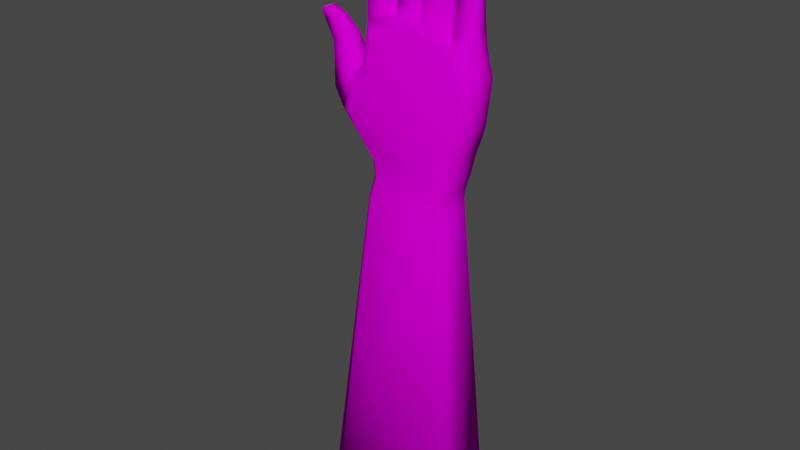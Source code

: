# Source: hand.blend  (saved by Blender 3.6.13; exported with 4.5.12 LTS)
import bpy
from mathutils import Matrix  # noqa: F401  (used for matrix-valued properties, if any)

bpy.ops.wm.read_factory_settings(use_empty=True)
scene = bpy.context.scene
scene.name = 'Scene'

# ---- collections
col_collection = bpy.data.collections.new('Collection'); scene.collection.children.link(col_collection)

# ---- images (referenced by path relative to the original .blend; pixels are not part of the script)
import os
ASSET_DIR = os.environ.get("B2B_ASSET_DIR", "")  # directory of the original .blend (textures are referenced by path, not embedded)
HERE = os.path.dirname(os.path.abspath(__file__))  # packed textures are extracted next to this script under _unpacked/

def load_image(name, relpath, width, height, colorspace="sRGB"):
    """Load a texture the original file referenced (path relative to the .blend, or extracted next to this script)."""
    p = next((c for c in (os.path.join(HERE, relpath), os.path.join(ASSET_DIR, relpath)) if relpath and os.path.exists(c)), "")
    if p:
        img = bpy.data.images.load(p, check_existing=True)
        img.name = name
    else:  # same state as the original file: an image datablock whose file is absent (Cycles renders it pink)
        img = bpy.data.images.new(name, width, height)
        img.source = "FILE"
        img.filepath = "//" + (relpath or name)
    img.colorspace_settings.name = colorspace
    return img
img_4k_human_skin_1_diffuseoriginal_jpg = load_image('4K-human_skin_1_diffuseOriginal.jpg', '4K-human_skin_1_diffuseOriginal.jpg', 1024, 1024, 'sRGB')

# ---- materials (node trees are filled in below, after node groups)
mat_material_001 = bpy.data.materials.new('Material.001')
mat_material_001.use_transparent_shadow = False

# ---- material node trees
mat_material_001.use_nodes = True; mat_material_001.node_tree.nodes.clear()
_N = mat_material_001.node_tree.nodes; _L = mat_material_001.node_tree.links
n0 = _N.new('ShaderNodeBsdfPrincipled'); n0.name = 'Principled BSDF'; n0.location = (10, 300)
n0.distribution = 'GGX'
n0.subsurface_method = 'RANDOM_WALK_SKIN'
n0.inputs[3].default_value = 1.45
n0.inputs[13].default_value = 0.0
n0.inputs[27].default_value = (0.0, 0.0, 0.0, 1.0)
n0.inputs[28].default_value = 1.0
n1 = _N.new('ShaderNodeOutputMaterial'); n1.name = 'Material Output'; n1.location = (300, 300)
n2 = _N.new('ShaderNodeTexImage'); n2.name = 'Image Texture'; n2.location = (-280, 275)
n2.image = img_4k_human_skin_1_diffuseoriginal_jpg
_L.new(n0.outputs[0], n1.inputs[0])
_L.new(n2.outputs[0], n0.inputs[0])
n1.is_active_output = True

# ---- world
world_world = bpy.data.worlds.new('World'); scene.world = world_world
world_world.use_nodes = True; world_world.node_tree.nodes.clear()
_N = world_world.node_tree.nodes; _L = world_world.node_tree.links
n0 = _N.new('ShaderNodeOutputWorld'); n0.name = 'World Output'; n0.location = (300, 300)
n1 = _N.new('ShaderNodeBackground'); n1.name = 'Background'; n1.location = (10, 300)
n1.inputs[0].default_value = (0.05088, 0.05088, 0.05088, 1.0)
_L.new(n1.outputs[0], n0.inputs[0])
n0.is_active_output = True
world_world.color = (0.05088, 0.05088, 0.05088)
world_world.use_sun_shadow = False
world_world.sun_shadow_jitter_overblur = 0.0

# ---- meshes
me_cube_001 = bpy.data.meshes.new('Cube.001')
me_cube_001.from_pydata([(-0.4288, -0.1535, -0.1745), (-0.4575, -0.1165, 1.417), (-0.4288, 0.1633, -0.1745), (-0.4575, 0.1263, 1.417), (0.4042, -0.1535, -0.195), (0.6226, -0.1263, 1.222), (0.4042, 0.1633, -0.195), (0.6226, 0.1362, 1.222), (-0.3596, -0.1535, 0.03369), (-0.3806, -0.1535, 0.1968), (-0.5123, -0.1535, 0.3434), (-0.7097, -0.1686, 0.6049), (-0.5798, -0.1686, 0.9066), (-0.4934, -0.1533, 1.021), (-0.457, -0.1459, 1.213), (-0.457, 0.1558, 1.213), (-0.4934, 0.1631, 1.021), (-0.5798, 0.1784, 0.9066), (-0.7097, 0.1784, 0.6049), (-0.5123, 0.1633, 0.3434), (-0.3806, 0.1633, 0.1968), (-0.3596, 0.1633, 0.03369), (0.6432, 0.1633, 1.077), (0.5897, 0.1633, 0.644), (0.5451, 0.1633, 0.4973), (0.4964, 0.1633, 0.363), (0.46, 0.1633, 0.2081), (0.4072, 0.1633, 0.03271), (0.3913, 0.1633, -0.05653), (0.6432, -0.1535, 1.077), (0.5897, -0.1535, 0.644), (0.5451, -0.1535, 0.4973), (0.4964, -0.1535, 0.363), (0.46, -0.1535, 0.2081), (0.4072, -0.1535, 0.03271), (0.3913, -0.1535, -0.05653), (-0.212, 0.1362, 1.53), (-0.1445, 0.1362, 1.495), (0.08204, 0.1362, 1.505), (0.1258, 0.1362, 1.504), (0.3238, 0.1362, 1.41), (0.4103, 0.1362, 1.342), (0.4103, -0.1263, 1.342), (0.3238, -0.1263, 1.41), (0.1258, -0.1263, 1.504), (0.08204, -0.1263, 1.505), (-0.1445, -0.1263, 1.495), (-0.212, -0.1263, 1.53), (-0.4312, -0.0492, 2.367), (-0.4312, 0.05905, 2.367), (-0.3566, -0.0492, 2.363), (-0.3566, 0.05905, 2.363), (-0.09066, 0.05905, 2.48), (0.01244, 0.05905, 2.488), (0.01244, -0.0492, 2.488), (-0.09066, -0.0492, 2.48), (0.1345, 0.05905, 2.348), (0.221, 0.05905, 2.344), (0.221, -0.0492, 2.344), (0.1345, -0.0492, 2.348), (0.4429, 0.05905, 2.007), (0.5294, 0.05905, 2.003), (0.5294, -0.0492, 2.003), (0.4429, -0.0492, 2.007), (-1.054, -0.04325, 1.397), (-0.977, -0.04325, 1.429), (-0.977, 0.05309, 1.429), (-1.054, 0.05309, 1.397), (-0.4718, -0.09303, 1.692), (-0.4841, -0.0694, 1.876), (-0.494, -0.0492, 2.112), (-0.4826, -0.0492, 2.254), (-0.4826, 0.05905, 2.254), (-0.494, 0.05905, 2.112), (-0.4841, 0.07924, 1.876), (-0.4718, 0.1029, 1.692), (-0.2964, 0.05905, 2.297), (-0.2912, 0.05905, 2.035), (-0.2575, 0.07924, 1.805), (-0.2357, 0.1029, 1.631), (-0.2357, -0.09307, 1.631), (-0.2575, -0.0694, 1.805), (-0.2912, -0.0492, 2.035), (-0.2964, -0.0492, 2.297), (-0.148, -0.09307, 1.609), (-0.1704, -0.0694, 1.78), (-0.1478, -0.0492, 2.076), (-0.1299, -0.0492, 2.425), (-0.1299, 0.05905, 2.425), (-0.1478, 0.05905, 2.076), (-0.1704, 0.07924, 1.78), (-0.148, 0.1029, 1.609), (0.06717, -0.09307, 1.591), (0.06892, -0.0694, 1.796), (0.04218, -0.0492, 2.074), (0.06054, -0.0492, 2.402), (0.06717, 0.1029, 1.591), (0.06892, 0.07924, 1.796), (0.04218, 0.05905, 2.074), (0.06054, 0.05905, 2.402), (0.1133, -0.1033, 1.767), (0.1269, -0.07235, 1.992), (0.1168, -0.0492, 2.195), (0.109, -0.0492, 2.296), (0.109, 0.05905, 2.296), (0.1168, 0.05905, 2.195), (0.1269, 0.08219, 1.992), (0.1133, 0.1132, 1.767), (0.337, -0.1033, 1.643), (0.3097, -0.07235, 1.872), (0.2896, -0.0492, 2.122), (0.2672, -0.0492, 2.279), (0.2672, 0.05905, 2.279), (0.2896, 0.05905, 2.122), (0.3097, 0.08219, 1.872), (0.337, 0.1132, 1.643), (0.4154, 0.1029, 1.455), (0.4371, 0.07924, 1.57), (0.4446, 0.05905, 1.762), (0.4283, 0.05905, 1.918), (0.595, 0.05905, 1.923), (0.6179, 0.05905, 1.737), (0.6124, 0.07924, 1.552), (0.6163, 0.1029, 1.387), (0.4154, -0.09307, 1.455), (0.4371, -0.0694, 1.57), (0.4446, -0.0492, 1.762), (0.4283, -0.0492, 1.918), (0.595, -0.0492, 1.923), (0.6179, -0.0492, 1.737), (0.6124, -0.0694, 1.552), (0.6163, -0.09307, 1.387), (-0.8725, 0.09885, 0.9682), (-0.9018, 0.07226, 1.14), (-1.01, 0.05309, 1.304), (-0.8357, 0.05309, 1.365), (-0.7125, 0.06962, 1.234), (-0.6832, 0.08304, 1.153), (-0.8725, -0.089, 0.9682), (-0.9018, -0.06242, 1.14), (-1.01, -0.04325, 1.304), (-0.6832, -0.0732, 1.153), (-0.7125, -0.05978, 1.234), (-0.8357, -0.04325, 1.365), (-0.6266, 0.1238, 1.018), (-0.843, 0.1301, 0.7437), (-0.843, -0.1203, 0.7437), (-0.6266, -0.1139, 1.018), (-0.3721, 0.2011, -0.1759), (-0.3721, -0.1912, -0.1759), (-0.3085, -0.1912, 0.02756), (-0.327, -0.1912, 0.1856), (-0.4462, -0.1912, 0.3342), (-0.6277, -0.1912, 0.5885), (-0.5033, -0.1912, 0.8788), (-0.4197, -0.191, 0.9956), (-0.3822, -0.1825, 1.204), (-0.3085, 0.2011, 0.02756), (-0.327, 0.2011, 0.1856), (-0.4462, 0.2011, 0.3342), (-0.6277, 0.2011, 0.5885), (-0.5033, 0.2011, 0.8788), (-0.4197, 0.2009, 0.9956), (-0.3822, 0.1924, 1.204), (0.3493, -0.1912, -0.1936), (0.3419, 0.2011, -0.05059), (0.3554, 0.2011, 0.04352), (0.396, 0.2011, 0.217), (0.417, 0.2011, 0.3789), (0.4711, 0.2011, 0.5243), (0.5184, 0.2011, 0.6688), (0.5707, 0.2005, 1.086), (0.3493, 0.2011, -0.1936), (0.3419, -0.1912, -0.05059), (0.3554, -0.1912, 0.04352), (0.396, -0.1912, 0.217), (0.417, -0.1912, 0.3789), (0.4711, -0.1912, 0.5243), (0.5184, -0.1912, 0.6688), (0.5707, -0.1906, 1.086), (0.2236, 0.1675, 1.4), (-0.1495, 0.1716, 1.437), (-0.3916, 0.1733, 1.328), (-0.3957, -0.1698, 1.326), (-0.1544, -0.1617, 1.435), (0.2273, -0.1576, 1.399), (-0.8228, 0.2828, -3.399), (-0.8228, -0.273, -3.399), (-0.7234, 0.3491, -3.402), (0.6383, -0.273, -3.435), (0.6383, 0.2828, -3.435), (0.5421, -0.3391, -3.433), (0.5421, 0.3491, -3.433), (-0.7234, -0.3391, -3.402)], [], [(14, 1, 3, 15), (15, 3, 36, 37, 38, 39, 40, 41, 7, 22, 171, 180, 181, 182, 163), (22, 7, 5, 29), (29, 5, 42, 43, 44, 45, 46, 47, 1, 14, 156, 183, 184, 185, 179), (4, 164, 191, 189), (72, 71, 48, 49), (149, 150, 8, 0), (150, 151, 9, 8), (151, 152, 10, 9), (152, 153, 11, 10), (153, 154, 12, 11), (154, 155, 13, 12), (155, 156, 14, 13), (6, 28, 35, 4), (28, 27, 34, 35), (27, 26, 33, 34), (26, 25, 32, 33), (25, 24, 31, 32), (24, 23, 30, 31), (23, 22, 29, 30), (172, 165, 28, 6), (165, 166, 27, 28), (166, 167, 26, 27), (167, 168, 25, 26), (168, 169, 24, 25), (169, 170, 23, 24), (170, 171, 22, 23), (0, 8, 21, 2), (8, 9, 20, 21), (9, 10, 19, 20), (10, 11, 18, 19), (135, 134, 67, 66), (12, 13, 16, 17), (13, 14, 15, 16), (120, 119, 60, 61), (41, 40, 43, 42), (104, 103, 59, 56), (39, 38, 45, 44), (88, 87, 55, 52), (37, 36, 47, 46), (51, 49, 48, 50), (76, 72, 49, 51), (71, 83, 50, 48), (83, 76, 51, 50), (53, 52, 55, 54), (87, 95, 54, 55), (95, 99, 53, 54), (99, 88, 52, 53), (57, 56, 59, 58), (103, 111, 58, 59), (112, 104, 56, 57), (111, 112, 57, 58), (61, 60, 63, 62), (119, 127, 63, 60), (128, 120, 61, 62), (127, 128, 62, 63), (64, 65, 66, 67), (134, 140, 64, 67), (140, 143, 65, 64), (143, 135, 66, 65), (47, 36, 79, 80), (80, 79, 78, 81), (81, 78, 77, 82), (82, 77, 76, 83), (1, 47, 80, 68), (68, 80, 81, 69), (69, 81, 82, 70), (70, 82, 83, 71), (36, 3, 75, 79), (79, 75, 74, 78), (78, 74, 73, 77), (77, 73, 72, 76), (3, 1, 68, 75), (75, 68, 69, 74), (74, 69, 70, 73), (73, 70, 71, 72), (38, 37, 91, 96), (96, 91, 90, 97), (97, 90, 89, 98), (98, 89, 88, 99), (45, 38, 96, 92), (92, 96, 97, 93), (93, 97, 98, 94), (94, 98, 99, 95), (46, 45, 92, 84), (84, 92, 93, 85), (85, 93, 94, 86), (86, 94, 95, 87), (37, 46, 84, 91), (91, 84, 85, 90), (90, 85, 86, 89), (89, 86, 87, 88), (43, 40, 115, 108), (108, 115, 114, 109), (109, 114, 113, 110), (110, 113, 112, 111), (40, 39, 107, 115), (115, 107, 106, 114), (114, 106, 105, 113), (113, 105, 104, 112), (44, 43, 108, 100), (100, 108, 109, 101), (101, 109, 110, 102), (102, 110, 111, 103), (39, 44, 100, 107), (107, 100, 101, 106), (106, 101, 102, 105), (105, 102, 103, 104), (42, 5, 131, 124), (124, 131, 130, 125), (125, 130, 129, 126), (126, 129, 128, 127), (5, 7, 123, 131), (131, 123, 122, 130), (130, 122, 121, 129), (129, 121, 120, 128), (41, 42, 124, 116), (116, 124, 125, 117), (117, 125, 126, 118), (118, 126, 127, 119), (7, 41, 116, 123), (123, 116, 117, 122), (122, 117, 118, 121), (121, 118, 119, 120), (147, 144, 137, 141), (141, 137, 136, 142), (142, 136, 135, 143), (146, 147, 141, 138), (138, 141, 142, 139), (139, 142, 143, 140), (145, 146, 138, 132), (132, 138, 139, 133), (133, 139, 140, 134), (144, 145, 132, 137), (137, 132, 133, 136), (136, 133, 134, 135), (17, 18, 145, 144), (18, 11, 146, 145), (11, 12, 147, 146), (12, 17, 144, 147), (16, 15, 163, 162), (17, 16, 162, 161), (18, 17, 161, 160), (19, 18, 160, 159), (20, 19, 159, 158), (21, 20, 158, 157), (2, 21, 157, 148), (178, 179, 156, 155), (177, 178, 155, 154), (176, 177, 154, 153), (175, 176, 153, 152), (174, 175, 152, 151), (173, 174, 151, 150), (164, 173, 150, 149), (149, 0, 187, 193), (4, 35, 173, 164), (35, 34, 174, 173), (34, 33, 175, 174), (33, 32, 176, 175), (32, 31, 177, 176), (31, 30, 178, 177), (30, 29, 179, 178), (162, 163, 171, 170), (161, 162, 170, 169), (160, 161, 169, 168), (159, 160, 168, 167), (158, 159, 167, 166), (157, 158, 166, 165), (148, 157, 165, 172), (6, 4, 189, 190), (163, 182, 181, 180, 171), (179, 185, 184, 183, 156), (192, 190, 189, 191), (186, 188, 193, 187), (188, 192, 191, 193), (172, 6, 190, 192), (2, 148, 188, 186), (148, 172, 192, 188), (0, 2, 186, 187), (164, 149, 193, 191)])
me_cube_001.polygons.foreach_set('use_smooth', [True] * 180)
_uv = me_cube_001.uv_layers.new(name='UVMap')
_uv.uv.foreach_set('vector', [0.4991, 0.488, 0.5001, 0.4811, 0.5083, 0.4811, 0.5092, 0.488, 0.424, 0.4423, 0.4242, 0.4353, 0.4326, 0.4319, 0.4348, 0.4331, 0.4425, 0.4331, 0.444, 0.4332, 0.4505, 0.4366, 0.4533, 0.439, 0.4603, 0.4433, 0.4608, 0.4483, 0.4584, 0.4479, 0.4471, 0.4368, 0.4346, 0.4352, 0.4263, 0.4385, 0.4265, 0.4427, 0.4649, 0.4312, 0.4658, 0.4263, 0.4746, 0.4263, 0.4756, 0.4312, 0.3474, 0.4482, 0.3479, 0.4433, 0.3549, 0.439, 0.3577, 0.4366, 0.3643, 0.4332, 0.3658, 0.4331, 0.3734, 0.4331, 0.3756, 0.4319, 0.384, 0.4354, 0.3843, 0.4423, 0.3818, 0.4428, 0.3821, 0.4386, 0.3738, 0.4352, 0.361, 0.4369, 0.3498, 0.4479, 0.3569, 0.4907, 0.3588, 0.4907, 0.3562, 0.6001, 0.3529, 0.6002, 0.506, 0.4529, 0.5023, 0.4529, 0.5023, 0.4491, 0.506, 0.4491, 0.3831, 0.4892, 0.3807, 0.4824, 0.3824, 0.4821, 0.385, 0.489, 0.3807, 0.4824, 0.3811, 0.4771, 0.3829, 0.4766, 0.3824, 0.4821, 0.3811, 0.4771, 0.385, 0.4719, 0.3872, 0.4715, 0.3829, 0.4766, 0.385, 0.4719, 0.3908, 0.4632, 0.3935, 0.4625, 0.3872, 0.4715, 0.3908, 0.4632, 0.3863, 0.4536, 0.3888, 0.4525, 0.3935, 0.4625, 0.3863, 0.4536, 0.3833, 0.4497, 0.3857, 0.4487, 0.3888, 0.4525, 0.3833, 0.4497, 0.3818, 0.4428, 0.3843, 0.4423, 0.3857, 0.4487, 0.4649, 0.4735, 0.4649, 0.4688, 0.4756, 0.4688, 0.4756, 0.4735, 0.4649, 0.4688, 0.4649, 0.4659, 0.4756, 0.4659, 0.4756, 0.4688, 0.4649, 0.4659, 0.4649, 0.4601, 0.4756, 0.4601, 0.4756, 0.4659, 0.4649, 0.4601, 0.4649, 0.4549, 0.4756, 0.4549, 0.4756, 0.4601, 0.4649, 0.4549, 0.4649, 0.4505, 0.4756, 0.4505, 0.4756, 0.4549, 0.4649, 0.4505, 0.4649, 0.4456, 0.4756, 0.4456, 0.4756, 0.4505, 0.4649, 0.4456, 0.4649, 0.4312, 0.4756, 0.4312, 0.4756, 0.4456, 0.4494, 0.4907, 0.4493, 0.4859, 0.451, 0.486, 0.4512, 0.4907, 0.4493, 0.4859, 0.4499, 0.4827, 0.4516, 0.4831, 0.451, 0.486, 0.4499, 0.4827, 0.4514, 0.4769, 0.4536, 0.4772, 0.4516, 0.4831, 0.4514, 0.4769, 0.4523, 0.4715, 0.455, 0.4721, 0.4536, 0.4772, 0.4523, 0.4715, 0.4543, 0.4667, 0.4568, 0.4676, 0.455, 0.4721, 0.4543, 0.4667, 0.4561, 0.4619, 0.4585, 0.4627, 0.4568, 0.4676, 0.4561, 0.4619, 0.4584, 0.4479, 0.4608, 0.4483, 0.4585, 0.4627, 0.4836, 0.4258, 0.4836, 0.4187, 0.4943, 0.4187, 0.4943, 0.4258, 0.4836, 0.4187, 0.4836, 0.4132, 0.4943, 0.4132, 0.4943, 0.4187, 0.4836, 0.4132, 0.4836, 0.4084, 0.4943, 0.4084, 0.4943, 0.4132, 0.4836, 0.4084, 0.4831, 0.3998, 0.4948, 0.3998, 0.4943, 0.4084, 0.4114, 0.4365, 0.4055, 0.4383, 0.4041, 0.4351, 0.4067, 0.4342, 0.4983, 0.4984, 0.4988, 0.4945, 0.5095, 0.4945, 0.51, 0.4984, 0.4988, 0.4945, 0.4991, 0.488, 0.5092, 0.488, 0.5095, 0.4945, 0.4603, 0.4195, 0.4547, 0.4195, 0.4553, 0.4165, 0.4582, 0.4167, 0.5131, 0.4914, 0.51, 0.4914, 0.51, 0.4826, 0.5131, 0.4826, 0.4947, 0.5366, 0.491, 0.5366, 0.491, 0.5348, 0.4947, 0.5348, 0.5161, 0.4797, 0.5146, 0.4797, 0.5146, 0.4709, 0.5161, 0.4709, 0.5046, 0.5003, 0.5009, 0.5003, 0.5009, 0.4984, 0.5046, 0.4984, 0.5154, 0.4914, 0.5131, 0.4914, 0.5131, 0.4826, 0.5154, 0.4826, 0.516, 0.4951, 0.5135, 0.4951, 0.5135, 0.4914, 0.516, 0.4914, 0.4307, 0.4058, 0.4244, 0.407, 0.4263, 0.4033, 0.4288, 0.4035, 0.3838, 0.4071, 0.3775, 0.4058, 0.3795, 0.4035, 0.382, 0.4033, 0.5134, 0.5007, 0.5098, 0.5007, 0.5098, 0.4984, 0.5134, 0.4984, 0.5135, 0.4951, 0.51, 0.4951, 0.51, 0.4914, 0.5135, 0.4914, 0.3718, 0.4017, 0.3654, 0.4027, 0.3669, 0.3998, 0.3704, 0.3999, 0.5046, 0.5346, 0.5009, 0.5346, 0.5009, 0.5316, 0.5046, 0.5316, 0.4429, 0.4027, 0.4365, 0.4017, 0.4379, 0.3999, 0.4414, 0.3998, 0.4975, 0.5669, 0.4946, 0.5669, 0.4946, 0.5633, 0.4975, 0.5633, 0.3639, 0.4063, 0.3586, 0.4071, 0.36, 0.4049, 0.3629, 0.4046, 0.4497, 0.4071, 0.4444, 0.4064, 0.4453, 0.4047, 0.4482, 0.4049, 0.4858, 0.5371, 0.4822, 0.5371, 0.4822, 0.5348, 0.4858, 0.5348, 0.4946, 0.5669, 0.4917, 0.5669, 0.4917, 0.5633, 0.4946, 0.5633, 0.5134, 0.5298, 0.5098, 0.5298, 0.5098, 0.5267, 0.5134, 0.5267, 0.472, 0.4026, 0.4684, 0.4026, 0.4684, 0.3998, 0.472, 0.3998, 0.3535, 0.4195, 0.3479, 0.4195, 0.35, 0.4167, 0.353, 0.4165, 0.4917, 0.5633, 0.4917, 0.5658, 0.4884, 0.5658, 0.4884, 0.5633, 0.5159, 0.4522, 0.5126, 0.4522, 0.5126, 0.4491, 0.5159, 0.4491, 0.4027, 0.4384, 0.3968, 0.4365, 0.4015, 0.4342, 0.4041, 0.4352, 0.4917, 0.5707, 0.4884, 0.5707, 0.4884, 0.5658, 0.4917, 0.5658, 0.516, 0.5267, 0.5072, 0.5267, 0.5083, 0.5233, 0.5149, 0.5233, 0.5149, 0.5233, 0.5083, 0.5233, 0.5091, 0.5174, 0.5141, 0.5174, 0.5141, 0.5174, 0.5091, 0.5174, 0.5098, 0.5096, 0.5134, 0.5096, 0.5134, 0.5096, 0.5098, 0.5096, 0.5098, 0.5007, 0.5134, 0.5007, 0.384, 0.4354, 0.3756, 0.4319, 0.3763, 0.4284, 0.3842, 0.4261, 0.3842, 0.4261, 0.3763, 0.4284, 0.3768, 0.4225, 0.3843, 0.4198, 0.3843, 0.4198, 0.3768, 0.4225, 0.3776, 0.4147, 0.3844, 0.4118, 0.3844, 0.4118, 0.3776, 0.4147, 0.3775, 0.4058, 0.3838, 0.4071, 0.4326, 0.4319, 0.4242, 0.4353, 0.4241, 0.426, 0.4319, 0.4284, 0.4319, 0.4284, 0.4241, 0.426, 0.4239, 0.4198, 0.4314, 0.4224, 0.4314, 0.4224, 0.4239, 0.4198, 0.4239, 0.4118, 0.4306, 0.4146, 0.4306, 0.4146, 0.4239, 0.4118, 0.4244, 0.407, 0.4307, 0.4058, 0.5083, 0.4811, 0.5001, 0.4811, 0.5009, 0.4719, 0.5075, 0.4719, 0.5075, 0.4719, 0.5009, 0.4719, 0.5017, 0.4657, 0.5067, 0.4657, 0.5067, 0.4657, 0.5017, 0.4657, 0.5023, 0.4577, 0.506, 0.4577, 0.506, 0.4577, 0.5023, 0.4577, 0.5023, 0.4529, 0.506, 0.4529, 0.4425, 0.4331, 0.4348, 0.4331, 0.4349, 0.4292, 0.4421, 0.4301, 0.4421, 0.4301, 0.4349, 0.4292, 0.4343, 0.4234, 0.4424, 0.4232, 0.4424, 0.4232, 0.4343, 0.4234, 0.4355, 0.4134, 0.4419, 0.4137, 0.4419, 0.4137, 0.4355, 0.4134, 0.4365, 0.4017, 0.4429, 0.4027, 0.5072, 0.5648, 0.4983, 0.5648, 0.4994, 0.5619, 0.506, 0.5619, 0.506, 0.5619, 0.4994, 0.5619, 0.5002, 0.555, 0.5052, 0.555, 0.5052, 0.555, 0.5002, 0.555, 0.5009, 0.5456, 0.5046, 0.5456, 0.5046, 0.5456, 0.5009, 0.5456, 0.5009, 0.5346, 0.5046, 0.5346, 0.3734, 0.4331, 0.3658, 0.4331, 0.3661, 0.4301, 0.3734, 0.4292, 0.3734, 0.4292, 0.3661, 0.4301, 0.3658, 0.4232, 0.3739, 0.4234, 0.3739, 0.4234, 0.3658, 0.4232, 0.3664, 0.4137, 0.3728, 0.4134, 0.3728, 0.4134, 0.3664, 0.4137, 0.3654, 0.4027, 0.3718, 0.4017, 0.5072, 0.5316, 0.4983, 0.5316, 0.4994, 0.5278, 0.506, 0.5278, 0.506, 0.5278, 0.4994, 0.5278, 0.5002, 0.5221, 0.5052, 0.5221, 0.5052, 0.5221, 0.5002, 0.5221, 0.5009, 0.5121, 0.5046, 0.5121, 0.5046, 0.5121, 0.5009, 0.5121, 0.5009, 0.5003, 0.5046, 0.5003, 0.4884, 0.5665, 0.4796, 0.5665, 0.4804, 0.5586, 0.4877, 0.5586, 0.4877, 0.5586, 0.4804, 0.5586, 0.4814, 0.5509, 0.4866, 0.5509, 0.4866, 0.5509, 0.4814, 0.5509, 0.4822, 0.5424, 0.4858, 0.5424, 0.4858, 0.5424, 0.4822, 0.5424, 0.4822, 0.5371, 0.4858, 0.5371, 0.4505, 0.4366, 0.444, 0.4332, 0.4439, 0.4243, 0.4512, 0.4287, 0.4512, 0.4287, 0.4439, 0.4243, 0.4446, 0.4167, 0.4506, 0.4209, 0.4506, 0.4209, 0.4446, 0.4167, 0.4445, 0.4098, 0.4503, 0.4124, 0.4503, 0.4124, 0.4445, 0.4098, 0.4444, 0.4064, 0.4497, 0.4071, 0.3643, 0.4332, 0.3577, 0.4366, 0.357, 0.4287, 0.3644, 0.4243, 0.3644, 0.4243, 0.357, 0.4287, 0.3576, 0.4209, 0.3636, 0.4167, 0.3636, 0.4167, 0.3576, 0.4209, 0.358, 0.4124, 0.3637, 0.4098, 0.3637, 0.4098, 0.358, 0.4124, 0.3586, 0.4071, 0.3639, 0.4063, 0.4973, 0.5633, 0.4884, 0.5633, 0.4892, 0.5544, 0.4965, 0.5544, 0.4965, 0.5544, 0.4892, 0.5544, 0.4902, 0.5468, 0.4955, 0.5468, 0.4955, 0.5468, 0.4902, 0.5468, 0.491, 0.54, 0.4947, 0.54, 0.4947, 0.54, 0.491, 0.54, 0.491, 0.5366, 0.4947, 0.5366, 0.3549, 0.439, 0.3479, 0.4433, 0.3479, 0.4376, 0.3546, 0.4351, 0.3546, 0.4351, 0.3479, 0.4376, 0.3478, 0.432, 0.3537, 0.4312, 0.3537, 0.4312, 0.3478, 0.432, 0.3474, 0.4258, 0.3532, 0.4247, 0.3532, 0.4247, 0.3474, 0.4258, 0.3479, 0.4195, 0.3535, 0.4195, 0.4746, 0.4263, 0.4658, 0.4263, 0.4669, 0.4207, 0.4735, 0.4207, 0.4735, 0.4207, 0.4669, 0.4207, 0.4677, 0.4151, 0.4727, 0.4151, 0.4727, 0.4151, 0.4677, 0.4151, 0.4684, 0.4089, 0.472, 0.4089, 0.472, 0.4089, 0.4684, 0.4089, 0.4684, 0.4026, 0.472, 0.4026, 0.516, 0.5492, 0.5072, 0.5492, 0.5083, 0.5453, 0.5149, 0.5453, 0.5149, 0.5453, 0.5083, 0.5453, 0.5091, 0.5414, 0.5141, 0.5414, 0.5141, 0.5414, 0.5091, 0.5414, 0.5098, 0.535, 0.5134, 0.535, 0.5134, 0.535, 0.5098, 0.535, 0.5098, 0.5298, 0.5134, 0.5298, 0.4603, 0.4433, 0.4533, 0.439, 0.4537, 0.4351, 0.4603, 0.4376, 0.4603, 0.4376, 0.4537, 0.4351, 0.4545, 0.4312, 0.4604, 0.432, 0.4604, 0.432, 0.4545, 0.4312, 0.455, 0.4247, 0.4608, 0.4258, 0.4608, 0.4258, 0.455, 0.4247, 0.4547, 0.4195, 0.4603, 0.4195, 0.517, 0.5612, 0.509, 0.5612, 0.5104, 0.5566, 0.5156, 0.5566, 0.5156, 0.5566, 0.5104, 0.5566, 0.5108, 0.5538, 0.5152, 0.5538, 0.5152, 0.5538, 0.5108, 0.5538, 0.5114, 0.5492, 0.5146, 0.5492, 0.3978, 0.4576, 0.3902, 0.4486, 0.3919, 0.4439, 0.3985, 0.4499, 0.3985, 0.4499, 0.3919, 0.4439, 0.3928, 0.4411, 0.3993, 0.444, 0.3993, 0.444, 0.3928, 0.4411, 0.3968, 0.4365, 0.4027, 0.4384, 0.5185, 0.4709, 0.51, 0.4709, 0.5111, 0.4634, 0.5174, 0.4634, 0.5174, 0.4634, 0.5111, 0.4634, 0.512, 0.4576, 0.5165, 0.4576, 0.5165, 0.4576, 0.512, 0.4576, 0.5126, 0.4522, 0.5159, 0.4522, 0.418, 0.4485, 0.4104, 0.4575, 0.4097, 0.4499, 0.4163, 0.4439, 0.4163, 0.4439, 0.4097, 0.4499, 0.4089, 0.444, 0.4154, 0.4411, 0.4154, 0.4411, 0.4089, 0.444, 0.4055, 0.4383, 0.4114, 0.4365, 0.4194, 0.4525, 0.4147, 0.4624, 0.4104, 0.4575, 0.418, 0.4485, 0.51, 0.4826, 0.51, 0.4709, 0.5146, 0.4725, 0.5146, 0.481, 0.3935, 0.4625, 0.3888, 0.4525, 0.3902, 0.4486, 0.3978, 0.4576, 0.5189, 0.5651, 0.5072, 0.5651, 0.509, 0.5612, 0.517, 0.5612, 0.4225, 0.4487, 0.424, 0.4423, 0.4265, 0.4427, 0.4249, 0.4497, 0.4194, 0.4525, 0.4225, 0.4487, 0.4249, 0.4497, 0.422, 0.4535, 0.4147, 0.4624, 0.4194, 0.4525, 0.422, 0.4535, 0.4174, 0.4631, 0.421, 0.4715, 0.4147, 0.4624, 0.4174, 0.4631, 0.4232, 0.4719, 0.4253, 0.4766, 0.421, 0.4715, 0.4232, 0.4719, 0.427, 0.4771, 0.4258, 0.4821, 0.4253, 0.4766, 0.427, 0.4771, 0.4275, 0.4824, 0.4232, 0.489, 0.4258, 0.4821, 0.4275, 0.4824, 0.4251, 0.4892, 0.3521, 0.4619, 0.3498, 0.4479, 0.3818, 0.4428, 0.3833, 0.4497, 0.3538, 0.4667, 0.3521, 0.4619, 0.3833, 0.4497, 0.3863, 0.4536, 0.3558, 0.4715, 0.3538, 0.4667, 0.3863, 0.4536, 0.3908, 0.4632, 0.3567, 0.4769, 0.3558, 0.4715, 0.3908, 0.4632, 0.385, 0.4719, 0.3583, 0.4827, 0.3567, 0.4769, 0.385, 0.4719, 0.3811, 0.4771, 0.3589, 0.4858, 0.3583, 0.4827, 0.3811, 0.4771, 0.3807, 0.4824, 0.3588, 0.4907, 0.3589, 0.4858, 0.3807, 0.4824, 0.3831, 0.4892, 0.3831, 0.4892, 0.385, 0.489, 0.4021, 0.5972, 0.3988, 0.5976, 0.3569, 0.4907, 0.3572, 0.486, 0.3589, 0.4858, 0.3588, 0.4907, 0.3572, 0.486, 0.3566, 0.4831, 0.3583, 0.4827, 0.3589, 0.4858, 0.3566, 0.4831, 0.3546, 0.4772, 0.3567, 0.4769, 0.3583, 0.4827, 0.3546, 0.4772, 0.3532, 0.4721, 0.3558, 0.4715, 0.3567, 0.4769, 0.3532, 0.4721, 0.3514, 0.4676, 0.3538, 0.4667, 0.3558, 0.4715, 0.3514, 0.4676, 0.3497, 0.4627, 0.3521, 0.4619, 0.3538, 0.4667, 0.3497, 0.4627, 0.3474, 0.4482, 0.3498, 0.4479, 0.3521, 0.4619, 0.4249, 0.4497, 0.4265, 0.4427, 0.4584, 0.4479, 0.4561, 0.4619, 0.422, 0.4535, 0.4249, 0.4497, 0.4561, 0.4619, 0.4543, 0.4667, 0.4174, 0.4631, 0.422, 0.4535, 0.4543, 0.4667, 0.4523, 0.4715, 0.4232, 0.4719, 0.4174, 0.4631, 0.4523, 0.4715, 0.4514, 0.4769, 0.427, 0.4771, 0.4232, 0.4719, 0.4514, 0.4769, 0.4499, 0.4827, 0.4275, 0.4824, 0.427, 0.4771, 0.4499, 0.4827, 0.4493, 0.4859, 0.4251, 0.4892, 0.4275, 0.4824, 0.4493, 0.4859, 0.4494, 0.4907, 0.4649, 0.4735, 0.4756, 0.4735, 0.4796, 0.583, 0.4608, 0.583, 0.4265, 0.4427, 0.4263, 0.4385, 0.4346, 0.4352, 0.4471, 0.4368, 0.4584, 0.4479, 0.3498, 0.4479, 0.361, 0.4369, 0.3738, 0.4352, 0.3821, 0.4386, 0.3818, 0.4428, 0.5215, 0.4458, 0.5193, 0.4491, 0.5005, 0.4491, 0.4983, 0.4458, 0.5193, 0.3998, 0.5215, 0.4031, 0.4983, 0.4031, 0.5005, 0.3998, 0.5215, 0.4031, 0.5215, 0.4458, 0.4983, 0.4458, 0.4983, 0.4031, 0.4494, 0.4907, 0.4512, 0.4907, 0.455, 0.6002, 0.4518, 0.6001, 0.4232, 0.489, 0.4251, 0.4892, 0.4092, 0.5975, 0.4059, 0.5972, 0.4251, 0.4892, 0.4494, 0.4907, 0.4518, 0.6001, 0.4092, 0.5975, 0.4836, 0.4258, 0.4943, 0.4258, 0.4983, 0.5348, 0.4796, 0.5348, 0.3588, 0.4907, 0.3831, 0.4892, 0.3988, 0.5976, 0.3562, 0.6001])
me_cube_001.materials.append(mat_material_001)
me_cube_001.update()
arm_armature_001 = bpy.data.armatures.new('Armature.001')  # bones are not reproduced

# ---- objects
ob_cube = bpy.data.objects.new('Cube', me_cube_001)
ob_armature = bpy.data.objects.new('Armature', arm_armature_001)

# ---- transforms, parenting, visibility, modifiers, constraints
ob_cube.parent = ob_armature
ob_cube.location = (0.0, 0.0, 0.0)
_vg = ob_cube.vertex_groups.new(name='Bone')
for _i, _w in zip([0, 2, 4, 6, 8, 9, 10, 11, 12, 13, 16, 17, 18, 19, 20, 21, 22, 23, 24, 25, 26, 27, 28, 29, 30, 31, 32, 33, 34, 35, 145, 146, 148, 149, 150, 151, 152, 153, 154, 155, 157, 158, 159, 160, 161, 162, 164, 165, 166, 167, 168, 169, 170, 171, 172, 173, 174, 175, 176, 177, 178, 179], [0.06076, 0.06255, 0.04093, 0.0367, 0.5698, 0.6427, 0.5465, 0.1421, 0.02447, 0.02486, 0.0175, 0.01185, 0.1391, 0.5553, 0.6628, 0.5741, 0.03392, 0.3061, 0.4919, 0.6301, 0.6537, 0.4952, 0.2775, 0.03426, 0.2889, 0.4464, 0.6181, 0.66, 0.5078, 0.2874, 0.03245, 0.02738, 0.06476, 0.06485, 0.561, 0.6276, 0.5606, 0.2067, 0.06339, 0.05725, 0.5659, 0.659, 0.5791, 0.2031, 0.05989, 0.05216, 0.04421, 0.2837, 0.5032, 0.6538, 0.645, 0.527, 0.316, 0.0398, 0.04181, 0.3027, 0.5268, 0.6716, 0.6352, 0.501, 0.2989, 0.03602]): _vg.add([_i], _w, 'REPLACE')
_vg = ob_cube.vertex_groups.new(name='Bone.001')
for _i, _w in zip([12, 13, 14, 15, 16, 17, 22, 23, 24, 25, 26, 27, 29, 30, 31, 32, 33, 34, 154, 155, 161, 162, 163, 166, 167, 168, 169, 170, 171, 174, 175, 176, 177, 178, 179], [0.0112, 0.1331, 0.02236, 0.02654, 0.1341, 0.01472, 0.04161, 0.3605, 0.27, 0.1452, 0.07302, 0.009812, 0.04885, 0.3685, 0.292, 0.149, 0.074, 0.01119, 0.01596, 0.06383, 0.0112, 0.06537, 0.003544, 0.008225, 0.06874, 0.125, 0.2077, 0.3246, 0.04502, 0.01102, 0.06906, 0.1213, 0.2153, 0.3262, 0.04509]): _vg.add([_i], _w, 'REPLACE')
_vg = ob_cube.vertex_groups.new(name='Bone.002')
for _i, _w in zip([1, 3, 11, 12, 13, 14, 15, 16, 17, 18, 36, 37, 38, 39, 44, 45, 46, 47, 68, 69, 74, 75, 77, 78, 79, 80, 81, 82, 84, 91, 147, 153, 154, 155, 156, 160, 161, 162, 163, 180, 181, 182, 183, 184, 185], [0.9272, 0.9293, 0.02044, 0.09201, 0.3139, 0.7205, 0.7106, 0.3032, 0.09003, 0.008158, 0.6883, 0.2966, 0.07609, 0.03169, 0.02403, 0.06199, 0.2844, 0.6613, 0.9112, 0.1226, 0.163, 0.8887, 0.05666, 0.8456, 0.9178, 0.905, 0.8852, 0.0266, 0.05705, 0.06789, 0.002621, 0.03876, 0.1418, 0.3382, 0.6961, 0.03351, 0.1317, 0.3192, 0.6849, 0.1191, 0.3437, 0.78, 0.7766, 0.3421, 0.1039]): _vg.add([_i], _w, 'REPLACE')
_vg = ob_cube.vertex_groups.new(name='Bone.003')
for _i, _w in zip([48, 49, 50, 51, 68, 69, 70, 71, 72, 73, 74, 75, 76, 77, 78, 81, 82, 83], [0.9996, 0.9999, 0.9992, 0.999, 0.07981, 0.8764, 0.9937, 0.9992, 1.001, 1.012, 0.8372, 0.1006, 0.997, 0.9427, 0.1442, 0.1065, 0.9613, 0.9977]): _vg.add([_i], _w, 'REPLACE')
_vg = ob_cube.vertex_groups.new(name='Bone.004')
for _i, _w in zip([1, 3, 14, 15, 36, 37, 38, 39, 40, 41, 42, 43, 44, 45, 46, 47, 79, 80, 84, 85, 86, 89, 90, 91, 92, 93, 94, 96, 97, 98, 155, 156, 162, 163, 180, 181, 182, 183, 184, 185], [0.02588, 0.01537, 0.03623, 0.0319, 0.2615, 0.5946, 0.3565, 0.2645, 0.07986, 0.002969, 0.005442, 0.08377, 0.2915, 0.4911, 0.6222, 0.2889, 0.06871, 0.06866, 0.9096, 0.9343, 0.01633, 0.01904, 0.9303, 0.8926, 0.8634, 0.9338, 0.01357, 0.8304, 0.9308, 0.01666, 0.01497, 0.07066, 0.008376, 0.0659, 0.2106, 0.4795, 0.1186, 0.1355, 0.4926, 0.2234]): _vg.add([_i], _w, 'REPLACE')
_vg = ob_cube.vertex_groups.new(name='Bone.005')
for _i, _w in zip([52, 53, 54, 55, 85, 86, 87, 88, 89, 90, 93, 94, 95, 97, 98, 99], [0.999, 0.9991, 0.9991, 0.999, 0.05547, 0.9665, 0.9984, 0.9983, 0.965, 0.05785, 0.05499, 0.9678, 0.9982, 0.05564, 0.9662, 0.9981]): _vg.add([_i], _w, 'REPLACE')
_vg = ob_cube.vertex_groups.new(name='Bone.006')
for _i, _w in zip([5, 7, 22, 36, 37, 38, 39, 40, 41, 42, 43, 44, 45, 46, 47, 91, 92, 96, 100, 101, 106, 107, 108, 109, 114, 115, 116, 124, 171, 179, 180, 181, 184, 185], [0.00127, 0.04251, 0.0138, 0.03476, 0.09688, 0.4987, 0.6106, 0.5481, 0.2598, 0.2386, 0.5163, 0.5964, 0.3784, 0.08504, 0.0289, 0.004892, 0.09362, 0.1229, 0.869, 0.03316, 0.04605, 0.866, 0.8732, 0.08974, 0.09694, 0.8681, 0.06957, 0.05237, 0.02692, 0.01707, 0.1898, 0.07797, 0.06706, 0.1725]): _vg.add([_i], _w, 'REPLACE')
_vg = ob_cube.vertex_groups.new(name='Bone.007')
for _i, _w in zip([56, 57, 58, 59, 100, 101, 102, 103, 104, 105, 106, 107, 108, 109, 110, 111, 112, 113, 114, 115], [0.9998, 0.9995, 0.9996, 0.9996, 0.1051, 0.9572, 0.9979, 0.9994, 0.9999, 0.9989, 0.9514, 0.1083, 0.0691, 0.9058, 0.9941, 0.9992, 0.9989, 0.9923, 0.8971, 0.0739]): _vg.add([_i], _w, 'REPLACE')
_vg = ob_cube.vertex_groups.new(name='Bone.008')
for _i, _w in zip([5, 7, 22, 23, 24, 25, 26, 29, 30, 31, 32, 33, 38, 39, 40, 41, 42, 43, 44, 45, 108, 115, 116, 117, 118, 121, 122, 123, 124, 125, 126, 129, 130, 131, 155, 156, 162, 163, 167, 168, 169, 170, 171, 175, 176, 177, 178, 179, 180, 181, 184, 185], [0.9391, 0.9191, 0.8841, 0.2428, 0.1333, 0.081, 0.03716, 0.8661, 0.2486, 0.1459, 0.08404, 0.03938, 0.05371, 0.06852, 0.3386, 0.6784, 0.707, 0.3704, 0.06053, 0.05581, 0.01571, 0.03112, 0.8982, 0.9038, 0.05637, 0.08169, 0.9265, 0.9706, 0.9206, 0.9123, 0.04966, 0.08059, 0.9303, 0.9697, 0.004124, 0.001808, 0.02087, 0.006142, 0.03758, 0.08214, 0.1434, 0.2542, 0.8323, 0.03969, 0.08092, 0.1526, 0.2663, 0.8456, 0.4519, 0.06541, 0.06383, 0.4673]): _vg.add([_i], _w, 'REPLACE')
_vg = ob_cube.vertex_groups.new(name='Bone.009')
for _i, _w in zip([60, 61, 62, 63, 117, 118, 119, 120, 121, 122, 125, 126, 127, 128, 129, 130], [0.9975, 0.9971, 0.9976, 0.9976, 0.08291, 0.9428, 0.9941, 0.9926, 0.918, 0.07024, 0.07837, 0.9497, 0.9944, 0.993, 0.919, 0.06642]): _vg.add([_i], _w, 'REPLACE')
_vg = ob_cube.vertex_groups.new(name='Bone.010')
for _i, _w in zip([8, 9, 10, 11, 12, 13, 14, 15, 16, 17, 18, 19, 20, 21, 30, 31, 64, 65, 66, 67, 132, 133, 134, 135, 136, 137, 138, 139, 140, 141, 142, 143, 144, 145, 146, 147, 150, 151, 152, 153, 154, 155, 156, 157, 158, 159, 160, 161, 162, 163, 169, 170, 176, 177, 178, 182, 183], [0.06048, 0.1578, 0.3317, 0.7868, 0.8188, 0.4638, 0.159, 0.168, 0.4763, 0.8259, 0.7987, 0.3248, 0.1444, 0.05542, 0.005868, 0.003368, 0.9999, 0.9999, 0.9999, 0.9999, 0.9886, 0.9988, 0.9999, 0.9998, 0.9975, 0.9916, 0.989, 0.999, 0.9999, 0.9914, 0.9975, 0.9998, 0.955, 0.9297, 0.9371, 0.9517, 0.05757, 0.1488, 0.2986, 0.6982, 0.7241, 0.4645, 0.1508, 0.05115, 0.1292, 0.2839, 0.7085, 0.7406, 0.4842, 0.1619, 0.01221, 0.005737, 0.01888, 0.02409, 0.02337, 0.06981, 0.06573]): _vg.add([_i], _w, 'REPLACE')
_vg = ob_cube.vertex_groups.new(name='Bone.011')
for _i, _w in zip([0, 2, 4, 6, 8, 9, 10, 19, 20, 21, 23, 24, 25, 26, 27, 28, 30, 31, 32, 33, 34, 35, 148, 149, 150, 151, 152, 153, 157, 158, 159, 160, 164, 165, 166, 167, 168, 169, 170, 172, 173, 174, 175, 176, 177, 178, 186, 187, 188, 193], [0.9207, 0.9188, 0.9395, 0.9416, 0.3545, 0.1734, 0.08272, 0.08157, 0.1667, 0.3548, 0.0298, 0.06424, 0.1132, 0.2113, 0.4439, 0.6852, 0.03212, 0.06892, 0.1133, 0.2063, 0.4356, 0.6782, 0.9171, 0.9165, 0.3653, 0.1945, 0.09771, 0.008107, 0.3662, 0.1821, 0.09515, 0.01368, 0.9385, 0.678, 0.4342, 0.214, 0.1116, 0.06623, 0.0305, 0.939, 0.6641, 0.4199, 0.2048, 0.1117, 0.06842, 0.03283, 0.0057, 0.007013, 0.007078, 0.009376]): _vg.add([_i], _w, 'REPLACE')
_vg = ob_cube.vertex_groups.new(name='Bone.012')
_vg = ob_cube.vertex_groups.new(name='Bone.013')
for _i, _w in zip([186, 187, 188, 189, 190, 191, 192, 193], [0.9701, 0.9694, 0.9693, 0.979, 0.9785, 0.9782, 0.9771, 0.9681]): _vg.add([_i], _w, 'REPLACE')
_m = ob_cube.modifiers.new('Bevel', 'BEVEL')
_m.show_render = False
_m.width = 0.04
_m.width_pct = 0.04
_m.use_clamp_overlap = False
_m = ob_cube.modifiers.new('Armature', 'ARMATURE')
_m.object = ob_armature
ob_armature.location = (0.0, 0.0, 0.0)
ob_armature.show_in_front = True

# ---- collection membership
col_collection.objects.link(ob_cube)
col_collection.objects.link(ob_armature)

# ---- scene / render settings (as saved in the file)
scene.frame_start = 1; scene.frame_end = 250; scene.frame_set(0)
scene.render.engine = 'BLENDER_EEVEE_NEXT'
scene.cycles.sampling_pattern = 'TABULATED_SOBOL'
scene.view_settings.view_transform = 'Filmic'
bpy.context.view_layer.update()

# ---- added for rendering (the .blend has no active camera and no usable light): camera, sun
cam_auto = bpy.data.cameras.new('AutoCamera')
cam_auto.lens = 50.0
cam_auto.sensor_width = 36.0
cam_auto.clip_end = 1000.0
ob_auto_camera = bpy.data.objects.new('AutoCamera', cam_auto)
scene.collection.objects.link(ob_auto_camera)
ob_auto_camera.location = (5.5307, -6.87849, 4.11528)
ob_auto_camera.rotation_euler = (1.09748, -7.21219e-08, 0.694738)
scene.camera = ob_auto_camera
light_auto_sun = bpy.data.lights.new('AutoSun', 'SUN')
light_auto_sun.energy = 3.0
light_auto_sun.angle = 0.0523599
ob_auto_sun = bpy.data.objects.new('AutoSun', light_auto_sun)
scene.collection.objects.link(ob_auto_sun)
ob_auto_sun.rotation_euler = (0.872665, 0.174533, 0.523599)
bpy.context.view_layer.update()
